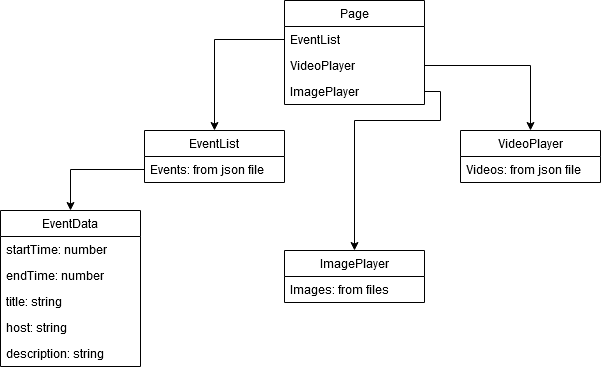

The diagram above was exported from draw.io. Its source (the exported page's mxGraphModel, read from the mxfile embedded in the PNG):
<mxGraphModel dx="1034" dy="736" grid="1" gridSize="10" guides="1" tooltips="1" connect="1" arrows="1" fold="1" page="1" pageScale="1" pageWidth="827" pageHeight="1169" math="0" shadow="0">
  <root>
    <mxCell id="0" />
    <mxCell id="1" parent="0" />
    <mxCell id="IsVidjXu2eAuqpQAO3I5-1" value="Page" style="swimlane;fontStyle=0;childLayout=stackLayout;horizontal=1;startSize=26;fillColor=none;horizontalStack=0;resizeParent=1;resizeParentMax=0;resizeLast=0;collapsible=1;marginBottom=0;whiteSpace=wrap;html=1;" vertex="1" parent="1">
      <mxGeometry x="344" y="20" width="140" height="104" as="geometry" />
    </mxCell>
    <mxCell id="IsVidjXu2eAuqpQAO3I5-2" value="EventList" style="text;strokeColor=none;fillColor=none;align=left;verticalAlign=top;spacingLeft=4;spacingRight=4;overflow=hidden;rotatable=0;points=[[0,0.5],[1,0.5]];portConstraint=eastwest;whiteSpace=wrap;html=1;" vertex="1" parent="IsVidjXu2eAuqpQAO3I5-1">
      <mxGeometry y="26" width="140" height="26" as="geometry" />
    </mxCell>
    <mxCell id="IsVidjXu2eAuqpQAO3I5-3" value="VideoPlayer" style="text;strokeColor=none;fillColor=none;align=left;verticalAlign=top;spacingLeft=4;spacingRight=4;overflow=hidden;rotatable=0;points=[[0,0.5],[1,0.5]];portConstraint=eastwest;whiteSpace=wrap;html=1;" vertex="1" parent="IsVidjXu2eAuqpQAO3I5-1">
      <mxGeometry y="52" width="140" height="26" as="geometry" />
    </mxCell>
    <mxCell id="IsVidjXu2eAuqpQAO3I5-4" value="ImagePlayer" style="text;strokeColor=none;fillColor=none;align=left;verticalAlign=top;spacingLeft=4;spacingRight=4;overflow=hidden;rotatable=0;points=[[0,0.5],[1,0.5]];portConstraint=eastwest;whiteSpace=wrap;html=1;" vertex="1" parent="IsVidjXu2eAuqpQAO3I5-1">
      <mxGeometry y="78" width="140" height="26" as="geometry" />
    </mxCell>
    <mxCell id="IsVidjXu2eAuqpQAO3I5-16" style="edgeStyle=orthogonalEdgeStyle;rounded=0;orthogonalLoop=1;jettySize=auto;html=1;exitX=0;exitY=0.75;exitDx=0;exitDy=0;entryX=0.5;entryY=0;entryDx=0;entryDy=0;" edge="1" parent="1" source="IsVidjXu2eAuqpQAO3I5-5" target="IsVidjXu2eAuqpQAO3I5-12">
      <mxGeometry relative="1" as="geometry" />
    </mxCell>
    <mxCell id="IsVidjXu2eAuqpQAO3I5-5" value="EventList" style="swimlane;fontStyle=0;childLayout=stackLayout;horizontal=1;startSize=26;fillColor=none;horizontalStack=0;resizeParent=1;resizeParentMax=0;resizeLast=0;collapsible=1;marginBottom=0;whiteSpace=wrap;html=1;" vertex="1" parent="1">
      <mxGeometry x="204" y="150" width="140" height="52" as="geometry" />
    </mxCell>
    <mxCell id="IsVidjXu2eAuqpQAO3I5-6" value="Events: from json file" style="text;strokeColor=none;fillColor=none;align=left;verticalAlign=top;spacingLeft=4;spacingRight=4;overflow=hidden;rotatable=0;points=[[0,0.5],[1,0.5]];portConstraint=eastwest;whiteSpace=wrap;html=1;" vertex="1" parent="IsVidjXu2eAuqpQAO3I5-5">
      <mxGeometry y="26" width="140" height="26" as="geometry" />
    </mxCell>
    <mxCell id="IsVidjXu2eAuqpQAO3I5-10" style="edgeStyle=orthogonalEdgeStyle;rounded=0;orthogonalLoop=1;jettySize=auto;html=1;exitX=0;exitY=0.5;exitDx=0;exitDy=0;entryX=0.5;entryY=0;entryDx=0;entryDy=0;" edge="1" parent="1" source="IsVidjXu2eAuqpQAO3I5-2" target="IsVidjXu2eAuqpQAO3I5-5">
      <mxGeometry relative="1" as="geometry" />
    </mxCell>
    <mxCell id="IsVidjXu2eAuqpQAO3I5-12" value="EventData" style="swimlane;fontStyle=0;childLayout=stackLayout;horizontal=1;startSize=26;fillColor=none;horizontalStack=0;resizeParent=1;resizeParentMax=0;resizeLast=0;collapsible=1;marginBottom=0;whiteSpace=wrap;html=1;" vertex="1" parent="1">
      <mxGeometry x="60" y="230" width="140" height="156" as="geometry" />
    </mxCell>
    <mxCell id="IsVidjXu2eAuqpQAO3I5-13" value="startTime: number" style="text;strokeColor=none;fillColor=none;align=left;verticalAlign=top;spacingLeft=4;spacingRight=4;overflow=hidden;rotatable=0;points=[[0,0.5],[1,0.5]];portConstraint=eastwest;whiteSpace=wrap;html=1;" vertex="1" parent="IsVidjXu2eAuqpQAO3I5-12">
      <mxGeometry y="26" width="140" height="26" as="geometry" />
    </mxCell>
    <mxCell id="IsVidjXu2eAuqpQAO3I5-14" value="endTime: number" style="text;strokeColor=none;fillColor=none;align=left;verticalAlign=top;spacingLeft=4;spacingRight=4;overflow=hidden;rotatable=0;points=[[0,0.5],[1,0.5]];portConstraint=eastwest;whiteSpace=wrap;html=1;" vertex="1" parent="IsVidjXu2eAuqpQAO3I5-12">
      <mxGeometry y="52" width="140" height="26" as="geometry" />
    </mxCell>
    <mxCell id="IsVidjXu2eAuqpQAO3I5-15" value="title: string" style="text;strokeColor=none;fillColor=none;align=left;verticalAlign=top;spacingLeft=4;spacingRight=4;overflow=hidden;rotatable=0;points=[[0,0.5],[1,0.5]];portConstraint=eastwest;whiteSpace=wrap;html=1;" vertex="1" parent="IsVidjXu2eAuqpQAO3I5-12">
      <mxGeometry y="78" width="140" height="26" as="geometry" />
    </mxCell>
    <mxCell id="IsVidjXu2eAuqpQAO3I5-17" value="host: string" style="text;strokeColor=none;fillColor=none;align=left;verticalAlign=top;spacingLeft=4;spacingRight=4;overflow=hidden;rotatable=0;points=[[0,0.5],[1,0.5]];portConstraint=eastwest;whiteSpace=wrap;html=1;" vertex="1" parent="IsVidjXu2eAuqpQAO3I5-12">
      <mxGeometry y="104" width="140" height="26" as="geometry" />
    </mxCell>
    <mxCell id="IsVidjXu2eAuqpQAO3I5-18" value="description: string" style="text;strokeColor=none;fillColor=none;align=left;verticalAlign=top;spacingLeft=4;spacingRight=4;overflow=hidden;rotatable=0;points=[[0,0.5],[1,0.5]];portConstraint=eastwest;whiteSpace=wrap;html=1;" vertex="1" parent="IsVidjXu2eAuqpQAO3I5-12">
      <mxGeometry y="130" width="140" height="26" as="geometry" />
    </mxCell>
    <mxCell id="IsVidjXu2eAuqpQAO3I5-23" value="VideoPlayer" style="swimlane;fontStyle=0;childLayout=stackLayout;horizontal=1;startSize=26;fillColor=none;horizontalStack=0;resizeParent=1;resizeParentMax=0;resizeLast=0;collapsible=1;marginBottom=0;whiteSpace=wrap;html=1;" vertex="1" parent="1">
      <mxGeometry x="520" y="150" width="140" height="52" as="geometry" />
    </mxCell>
    <mxCell id="IsVidjXu2eAuqpQAO3I5-24" value="Videos: from json file" style="text;strokeColor=none;fillColor=none;align=left;verticalAlign=top;spacingLeft=4;spacingRight=4;overflow=hidden;rotatable=0;points=[[0,0.5],[1,0.5]];portConstraint=eastwest;whiteSpace=wrap;html=1;" vertex="1" parent="IsVidjXu2eAuqpQAO3I5-23">
      <mxGeometry y="26" width="140" height="26" as="geometry" />
    </mxCell>
    <mxCell id="IsVidjXu2eAuqpQAO3I5-27" style="edgeStyle=orthogonalEdgeStyle;rounded=0;orthogonalLoop=1;jettySize=auto;html=1;exitX=1;exitY=0.5;exitDx=0;exitDy=0;entryX=0.5;entryY=0;entryDx=0;entryDy=0;" edge="1" parent="1" source="IsVidjXu2eAuqpQAO3I5-3" target="IsVidjXu2eAuqpQAO3I5-23">
      <mxGeometry relative="1" as="geometry" />
    </mxCell>
    <mxCell id="IsVidjXu2eAuqpQAO3I5-28" value="ImagePlayer" style="swimlane;fontStyle=0;childLayout=stackLayout;horizontal=1;startSize=26;fillColor=none;horizontalStack=0;resizeParent=1;resizeParentMax=0;resizeLast=0;collapsible=1;marginBottom=0;whiteSpace=wrap;html=1;" vertex="1" parent="1">
      <mxGeometry x="344" y="270" width="140" height="52" as="geometry" />
    </mxCell>
    <mxCell id="IsVidjXu2eAuqpQAO3I5-29" value="Images: from files" style="text;strokeColor=none;fillColor=none;align=left;verticalAlign=top;spacingLeft=4;spacingRight=4;overflow=hidden;rotatable=0;points=[[0,0.5],[1,0.5]];portConstraint=eastwest;whiteSpace=wrap;html=1;" vertex="1" parent="IsVidjXu2eAuqpQAO3I5-28">
      <mxGeometry y="26" width="140" height="26" as="geometry" />
    </mxCell>
    <mxCell id="IsVidjXu2eAuqpQAO3I5-32" style="edgeStyle=orthogonalEdgeStyle;rounded=0;orthogonalLoop=1;jettySize=auto;html=1;exitX=1;exitY=0.5;exitDx=0;exitDy=0;" edge="1" parent="1" source="IsVidjXu2eAuqpQAO3I5-4" target="IsVidjXu2eAuqpQAO3I5-28">
      <mxGeometry relative="1" as="geometry">
        <Array as="points">
          <mxPoint x="500" y="111" />
          <mxPoint x="500" y="140" />
          <mxPoint x="414" y="140" />
        </Array>
      </mxGeometry>
    </mxCell>
  </root>
</mxGraphModel>